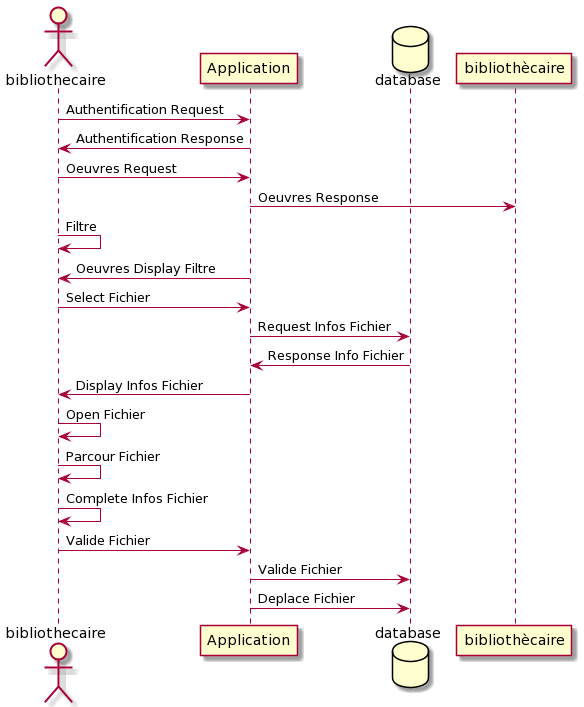

The diagram above was rendered by PlantUML. Its source (embedded in the PNG):
@startuml
actor bibliothecaire 

bibliothecaire -> Application : Authentification Request
Application -> bibliothecaire : Authentification Response

database database

bibliothecaire -> Application : Oeuvres Request
Application -> bibliothècaire : Oeuvres Response

bibliothecaire -> bibliothecaire : Filtre
Application -> bibliothecaire : Oeuvres Display Filtre


bibliothecaire -> Application : Select Fichier
Application -> database : Request Infos Fichier
database -> Application : Response Info Fichier
Application -> bibliothecaire : Display Infos Fichier

bibliothecaire -> bibliothecaire : Open Fichier
bibliothecaire -> bibliothecaire : Parcour Fichier
bibliothecaire -> bibliothecaire : Complete Infos Fichier

bibliothecaire -> Application : Valide Fichier
Application -> database : Valide Fichier
Application -> database : Deplace Fichier
@enduml